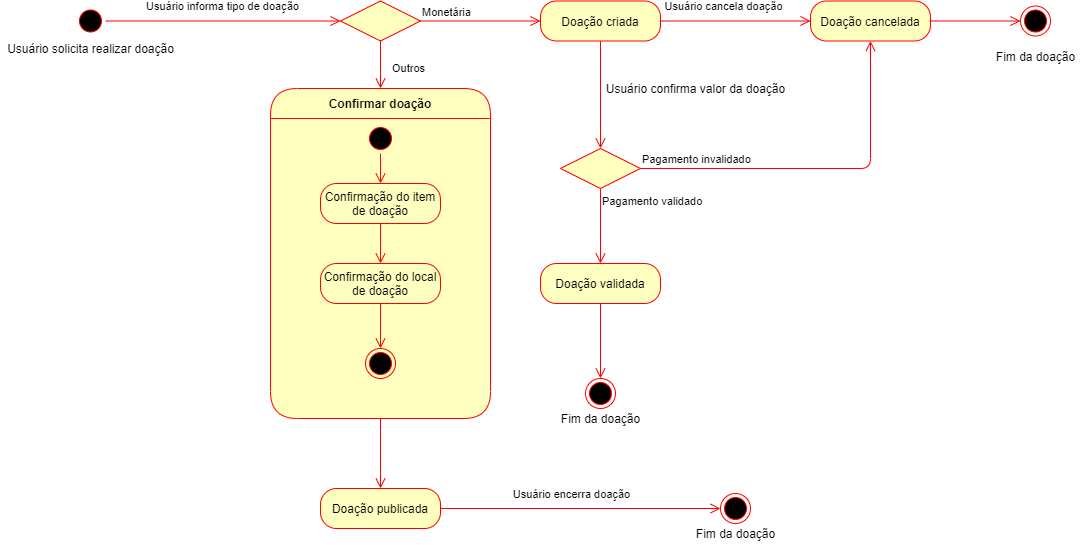

The diagram above was exported from draw.io. Its source (the exported page's mxGraphModel, read from the mxfile embedded in the PNG):
<mxGraphModel dx="868" dy="450" grid="1" gridSize="10" guides="1" tooltips="1" connect="1" arrows="1" fold="1" page="1" pageScale="1" pageWidth="1100" pageHeight="850" background="none" math="0" shadow="0">
  <root>
    <mxCell id="0" />
    <mxCell id="1" parent="0" />
    <mxCell id="flVUnQOh-HsKLiZDB1B1-43" style="edgeStyle=orthogonalEdgeStyle;rounded=1;orthogonalLoop=1;jettySize=auto;html=1;exitX=1;exitY=0.5;exitDx=0;exitDy=0;entryX=0;entryY=0.5;entryDx=0;entryDy=0;endArrow=open;align=left;verticalAlign=bottom;strokeColor=#ff0000;endSize=8;" parent="1" source="flVUnQOh-HsKLiZDB1B1-1" target="flVUnQOh-HsKLiZDB1B1-38" edge="1">
      <mxGeometry relative="1" as="geometry" />
    </mxCell>
    <mxCell id="flVUnQOh-HsKLiZDB1B1-44" value="Usuário informa tipo de doação" style="edgeLabel;html=1;align=center;verticalAlign=middle;resizable=0;points=[];" parent="flVUnQOh-HsKLiZDB1B1-43" vertex="1" connectable="0">
      <mxGeometry x="-0.174" y="1" relative="1" as="geometry">
        <mxPoint x="19" y="-14" as="offset" />
      </mxGeometry>
    </mxCell>
    <mxCell id="flVUnQOh-HsKLiZDB1B1-1" value="" style="ellipse;html=1;shape=startState;fillColor=#000000;strokeColor=#ff0000;" parent="1" vertex="1">
      <mxGeometry x="85" y="167.48" width="30" height="30" as="geometry" />
    </mxCell>
    <mxCell id="flVUnQOh-HsKLiZDB1B1-45" style="edgeStyle=orthogonalEdgeStyle;rounded=1;orthogonalLoop=1;jettySize=auto;html=1;endArrow=open;entryX=0.5;entryY=0;entryDx=0;entryDy=0;align=left;verticalAlign=top;strokeColor=#ff0000;endSize=8;" parent="1" source="flVUnQOh-HsKLiZDB1B1-3" target="flVUnQOh-HsKLiZDB1B1-46" edge="1">
      <mxGeometry relative="1" as="geometry">
        <mxPoint x="610" y="310" as="targetPoint" />
      </mxGeometry>
    </mxCell>
    <mxCell id="flVUnQOh-HsKLiZDB1B1-3" value="Doação criada" style="rounded=1;whiteSpace=wrap;html=1;arcSize=40;fontColor=#000000;fillColor=#ffffc0;strokeColor=#ff0000;" parent="1" vertex="1">
      <mxGeometry x="550" y="162.5" width="120" height="40" as="geometry" />
    </mxCell>
    <mxCell id="flVUnQOh-HsKLiZDB1B1-4" value="" style="edgeStyle=orthogonalEdgeStyle;html=1;verticalAlign=bottom;endArrow=open;endSize=8;strokeColor=#ff0000;entryX=0;entryY=0.5;entryDx=0;entryDy=0;" parent="1" source="flVUnQOh-HsKLiZDB1B1-3" target="flVUnQOh-HsKLiZDB1B1-9" edge="1">
      <mxGeometry relative="1" as="geometry">
        <mxPoint x="740" y="182.5" as="targetPoint" />
      </mxGeometry>
    </mxCell>
    <mxCell id="flVUnQOh-HsKLiZDB1B1-8" value="Usuário cancela doação" style="edgeLabel;html=1;align=center;verticalAlign=middle;resizable=0;points=[];" parent="flVUnQOh-HsKLiZDB1B1-4" vertex="1" connectable="0">
      <mxGeometry x="0.3043" y="2" relative="1" as="geometry">
        <mxPoint x="-36" y="-13" as="offset" />
      </mxGeometry>
    </mxCell>
    <mxCell id="flVUnQOh-HsKLiZDB1B1-5" value="" style="ellipse;html=1;shape=endState;fillColor=#000000;strokeColor=#ff0000;" parent="1" vertex="1">
      <mxGeometry x="1030" y="167.5" width="30" height="30" as="geometry" />
    </mxCell>
    <mxCell id="flVUnQOh-HsKLiZDB1B1-6" value="Usuário solicita realizar doação" style="text;html=1;align=center;verticalAlign=middle;resizable=0;points=[];autosize=1;strokeColor=none;" parent="1" vertex="1">
      <mxGeometry x="10" y="199.98" width="180" height="20" as="geometry" />
    </mxCell>
    <mxCell id="flVUnQOh-HsKLiZDB1B1-9" value="Doação cancelada" style="rounded=1;whiteSpace=wrap;html=1;arcSize=40;fontColor=#000000;fillColor=#ffffc0;strokeColor=#ff0000;" parent="1" vertex="1">
      <mxGeometry x="820" y="162.5" width="120" height="40" as="geometry" />
    </mxCell>
    <mxCell id="flVUnQOh-HsKLiZDB1B1-12" value="Fim da doação" style="text;html=1;align=center;verticalAlign=middle;resizable=0;points=[];autosize=1;strokeColor=none;" parent="1" vertex="1">
      <mxGeometry x="1000" y="207.5" width="90" height="20" as="geometry" />
    </mxCell>
    <mxCell id="flVUnQOh-HsKLiZDB1B1-19" value="" style="edgeStyle=orthogonalEdgeStyle;html=1;verticalAlign=bottom;endArrow=open;endSize=8;strokeColor=#ff0000;entryX=0;entryY=0.5;entryDx=0;entryDy=0;exitX=1;exitY=0.5;exitDx=0;exitDy=0;" parent="1" source="flVUnQOh-HsKLiZDB1B1-9" target="flVUnQOh-HsKLiZDB1B1-5" edge="1">
      <mxGeometry relative="1" as="geometry">
        <mxPoint x="830" y="192.5" as="targetPoint" />
        <mxPoint x="880" y="287.5" as="sourcePoint" />
      </mxGeometry>
    </mxCell>
    <mxCell id="flVUnQOh-HsKLiZDB1B1-38" value="" style="rhombus;whiteSpace=wrap;html=1;fillColor=#ffffc0;strokeColor=#ff0000;" parent="1" vertex="1">
      <mxGeometry x="350" y="162.5" width="80" height="40" as="geometry" />
    </mxCell>
    <mxCell id="flVUnQOh-HsKLiZDB1B1-39" value="Monetária" style="edgeStyle=orthogonalEdgeStyle;html=1;align=left;verticalAlign=bottom;endArrow=open;endSize=8;strokeColor=#ff0000;entryX=0;entryY=0.5;entryDx=0;entryDy=0;" parent="1" source="flVUnQOh-HsKLiZDB1B1-38" target="flVUnQOh-HsKLiZDB1B1-3" edge="1">
      <mxGeometry x="-1" relative="1" as="geometry">
        <mxPoint x="530" y="182.5" as="targetPoint" />
      </mxGeometry>
    </mxCell>
    <mxCell id="flVUnQOh-HsKLiZDB1B1-40" value="Outros" style="edgeStyle=orthogonalEdgeStyle;html=1;align=left;verticalAlign=top;endArrow=open;endSize=8;strokeColor=#ff0000;entryX=0.5;entryY=0;entryDx=0;entryDy=0;" parent="1" source="flVUnQOh-HsKLiZDB1B1-38" target="flVUnQOh-HsKLiZDB1B1-59" edge="1">
      <mxGeometry x="-0.3913" y="10" relative="1" as="geometry">
        <mxPoint x="390" y="262.5" as="targetPoint" />
        <mxPoint as="offset" />
      </mxGeometry>
    </mxCell>
    <mxCell id="flVUnQOh-HsKLiZDB1B1-46" value="" style="rhombus;whiteSpace=wrap;html=1;fillColor=#ffffc0;strokeColor=#ff0000;" parent="1" vertex="1">
      <mxGeometry x="570" y="310" width="80" height="40" as="geometry" />
    </mxCell>
    <mxCell id="flVUnQOh-HsKLiZDB1B1-47" value="Pagamento invalidado" style="edgeStyle=orthogonalEdgeStyle;html=1;align=left;verticalAlign=bottom;endArrow=open;endSize=8;strokeColor=#ff0000;entryX=0.5;entryY=1;entryDx=0;entryDy=0;" parent="1" source="flVUnQOh-HsKLiZDB1B1-46" target="flVUnQOh-HsKLiZDB1B1-9" edge="1">
      <mxGeometry x="-1" relative="1" as="geometry">
        <mxPoint x="750" y="330" as="targetPoint" />
      </mxGeometry>
    </mxCell>
    <mxCell id="flVUnQOh-HsKLiZDB1B1-48" value="Pagamento validado" style="edgeStyle=orthogonalEdgeStyle;html=1;align=left;verticalAlign=top;endArrow=open;endSize=8;strokeColor=#ff0000;entryX=0.5;entryY=0;entryDx=0;entryDy=0;" parent="1" source="flVUnQOh-HsKLiZDB1B1-46" target="flVUnQOh-HsKLiZDB1B1-50" edge="1">
      <mxGeometry x="-1" relative="1" as="geometry">
        <mxPoint x="610" y="410" as="targetPoint" />
      </mxGeometry>
    </mxCell>
    <mxCell id="flVUnQOh-HsKLiZDB1B1-49" value="Usuário confirma valor da doação" style="text;html=1;align=center;verticalAlign=middle;resizable=0;points=[];autosize=1;strokeColor=none;" parent="1" vertex="1">
      <mxGeometry x="610" y="240" width="190" height="20" as="geometry" />
    </mxCell>
    <mxCell id="flVUnQOh-HsKLiZDB1B1-50" value="Doação validada" style="rounded=1;whiteSpace=wrap;html=1;arcSize=40;fontColor=#000000;fillColor=#ffffc0;strokeColor=#ff0000;" parent="1" vertex="1">
      <mxGeometry x="550" y="425" width="120" height="40" as="geometry" />
    </mxCell>
    <mxCell id="flVUnQOh-HsKLiZDB1B1-51" value="" style="edgeStyle=orthogonalEdgeStyle;html=1;verticalAlign=bottom;endArrow=open;endSize=8;strokeColor=#ff0000;entryX=0.5;entryY=0;entryDx=0;entryDy=0;" parent="1" source="flVUnQOh-HsKLiZDB1B1-50" target="flVUnQOh-HsKLiZDB1B1-52" edge="1">
      <mxGeometry relative="1" as="geometry">
        <mxPoint x="610" y="540" as="targetPoint" />
      </mxGeometry>
    </mxCell>
    <mxCell id="flVUnQOh-HsKLiZDB1B1-52" value="" style="ellipse;html=1;shape=endState;fillColor=#000000;strokeColor=#ff0000;" parent="1" vertex="1">
      <mxGeometry x="595" y="540" width="30" height="30" as="geometry" />
    </mxCell>
    <mxCell id="flVUnQOh-HsKLiZDB1B1-57" value="Fim da doação" style="text;html=1;align=center;verticalAlign=middle;resizable=0;points=[];autosize=1;strokeColor=none;" parent="1" vertex="1">
      <mxGeometry x="565" y="570" width="90" height="20" as="geometry" />
    </mxCell>
    <mxCell id="flVUnQOh-HsKLiZDB1B1-72" style="edgeStyle=orthogonalEdgeStyle;rounded=1;orthogonalLoop=1;jettySize=auto;html=1;endArrow=open;align=left;verticalAlign=top;strokeColor=#ff0000;endSize=8;entryX=0.5;entryY=0;entryDx=0;entryDy=0;" parent="1" source="flVUnQOh-HsKLiZDB1B1-59" target="flVUnQOh-HsKLiZDB1B1-76" edge="1">
      <mxGeometry relative="1" as="geometry">
        <mxPoint x="390" y="690" as="targetPoint" />
      </mxGeometry>
    </mxCell>
    <mxCell id="flVUnQOh-HsKLiZDB1B1-59" value="Confirmar doação" style="swimlane;fontStyle=1;align=center;verticalAlign=middle;childLayout=stackLayout;horizontal=1;startSize=30;horizontalStack=0;resizeParent=0;resizeLast=1;container=0;fontColor=#000000;collapsible=0;rounded=1;arcSize=30;strokeColor=#ff0000;fillColor=#ffffc0;swimlaneFillColor=#ffffc0;dropTarget=0;" parent="1" vertex="1">
      <mxGeometry x="280" y="250" width="220" height="330" as="geometry" />
    </mxCell>
    <mxCell id="flVUnQOh-HsKLiZDB1B1-62" value="" style="ellipse;html=1;shape=startState;fillColor=#000000;strokeColor=#ff0000;" parent="1" vertex="1">
      <mxGeometry x="375" y="285" width="30" height="30" as="geometry" />
    </mxCell>
    <mxCell id="flVUnQOh-HsKLiZDB1B1-63" value="" style="edgeStyle=orthogonalEdgeStyle;html=1;verticalAlign=bottom;endArrow=open;endSize=8;strokeColor=#ff0000;" parent="1" source="flVUnQOh-HsKLiZDB1B1-62" target="flVUnQOh-HsKLiZDB1B1-64" edge="1">
      <mxGeometry relative="1" as="geometry">
        <mxPoint x="210" y="325" as="targetPoint" />
      </mxGeometry>
    </mxCell>
    <mxCell id="flVUnQOh-HsKLiZDB1B1-68" style="edgeStyle=orthogonalEdgeStyle;rounded=1;orthogonalLoop=1;jettySize=auto;html=1;endArrow=open;align=left;verticalAlign=top;strokeColor=#ff0000;endSize=8;" parent="1" source="flVUnQOh-HsKLiZDB1B1-64" target="flVUnQOh-HsKLiZDB1B1-69" edge="1">
      <mxGeometry relative="1" as="geometry">
        <mxPoint x="390" y="460" as="targetPoint" />
      </mxGeometry>
    </mxCell>
    <mxCell id="flVUnQOh-HsKLiZDB1B1-64" value="Confirmação do item de doação" style="rounded=1;whiteSpace=wrap;html=1;arcSize=40;fontColor=#000000;fillColor=#ffffc0;strokeColor=#ff0000;" parent="1" vertex="1">
      <mxGeometry x="330" y="345" width="120" height="40" as="geometry" />
    </mxCell>
    <mxCell id="flVUnQOh-HsKLiZDB1B1-71" style="edgeStyle=orthogonalEdgeStyle;rounded=1;orthogonalLoop=1;jettySize=auto;html=1;entryX=0.5;entryY=0;entryDx=0;entryDy=0;endArrow=open;align=left;verticalAlign=top;strokeColor=#ff0000;endSize=8;" parent="1" source="flVUnQOh-HsKLiZDB1B1-69" target="flVUnQOh-HsKLiZDB1B1-70" edge="1">
      <mxGeometry relative="1" as="geometry" />
    </mxCell>
    <mxCell id="flVUnQOh-HsKLiZDB1B1-69" value="Confirmação do local de doação" style="rounded=1;whiteSpace=wrap;html=1;arcSize=40;fontColor=#000000;fillColor=#ffffc0;strokeColor=#ff0000;" parent="1" vertex="1">
      <mxGeometry x="330" y="425" width="120" height="40" as="geometry" />
    </mxCell>
    <mxCell id="flVUnQOh-HsKLiZDB1B1-70" value="" style="ellipse;html=1;shape=endState;fillColor=#000000;strokeColor=#ff0000;" parent="1" vertex="1">
      <mxGeometry x="375" y="510" width="30" height="30" as="geometry" />
    </mxCell>
    <mxCell id="flVUnQOh-HsKLiZDB1B1-107" style="edgeStyle=orthogonalEdgeStyle;rounded=1;orthogonalLoop=1;jettySize=auto;html=1;entryX=0;entryY=0.5;entryDx=0;entryDy=0;endArrow=open;align=left;verticalAlign=top;strokeColor=#ff0000;endSize=8;" parent="1" source="flVUnQOh-HsKLiZDB1B1-76" target="flVUnQOh-HsKLiZDB1B1-104" edge="1">
      <mxGeometry relative="1" as="geometry">
        <Array as="points" />
      </mxGeometry>
    </mxCell>
    <mxCell id="flVUnQOh-HsKLiZDB1B1-108" value="Usuário encerra doação" style="edgeLabel;html=1;align=center;verticalAlign=middle;resizable=0;points=[];" parent="flVUnQOh-HsKLiZDB1B1-107" vertex="1" connectable="0">
      <mxGeometry x="-0.2214" y="1" relative="1" as="geometry">
        <mxPoint x="21" y="-14" as="offset" />
      </mxGeometry>
    </mxCell>
    <mxCell id="flVUnQOh-HsKLiZDB1B1-76" value="Doação publicada" style="rounded=1;whiteSpace=wrap;html=1;arcSize=40;fontColor=#000000;fillColor=#ffffc0;strokeColor=#ff0000;" parent="1" vertex="1">
      <mxGeometry x="330" y="650" width="120" height="40" as="geometry" />
    </mxCell>
    <mxCell id="flVUnQOh-HsKLiZDB1B1-104" value="" style="ellipse;html=1;shape=endState;fillColor=#000000;strokeColor=#ff0000;" parent="1" vertex="1">
      <mxGeometry x="730" y="655" width="30" height="30" as="geometry" />
    </mxCell>
    <mxCell id="flVUnQOh-HsKLiZDB1B1-105" value="Fim da doação" style="text;html=1;align=center;verticalAlign=middle;resizable=0;points=[];autosize=1;strokeColor=none;" parent="1" vertex="1">
      <mxGeometry x="700" y="685" width="90" height="20" as="geometry" />
    </mxCell>
  </root>
</mxGraphModel>